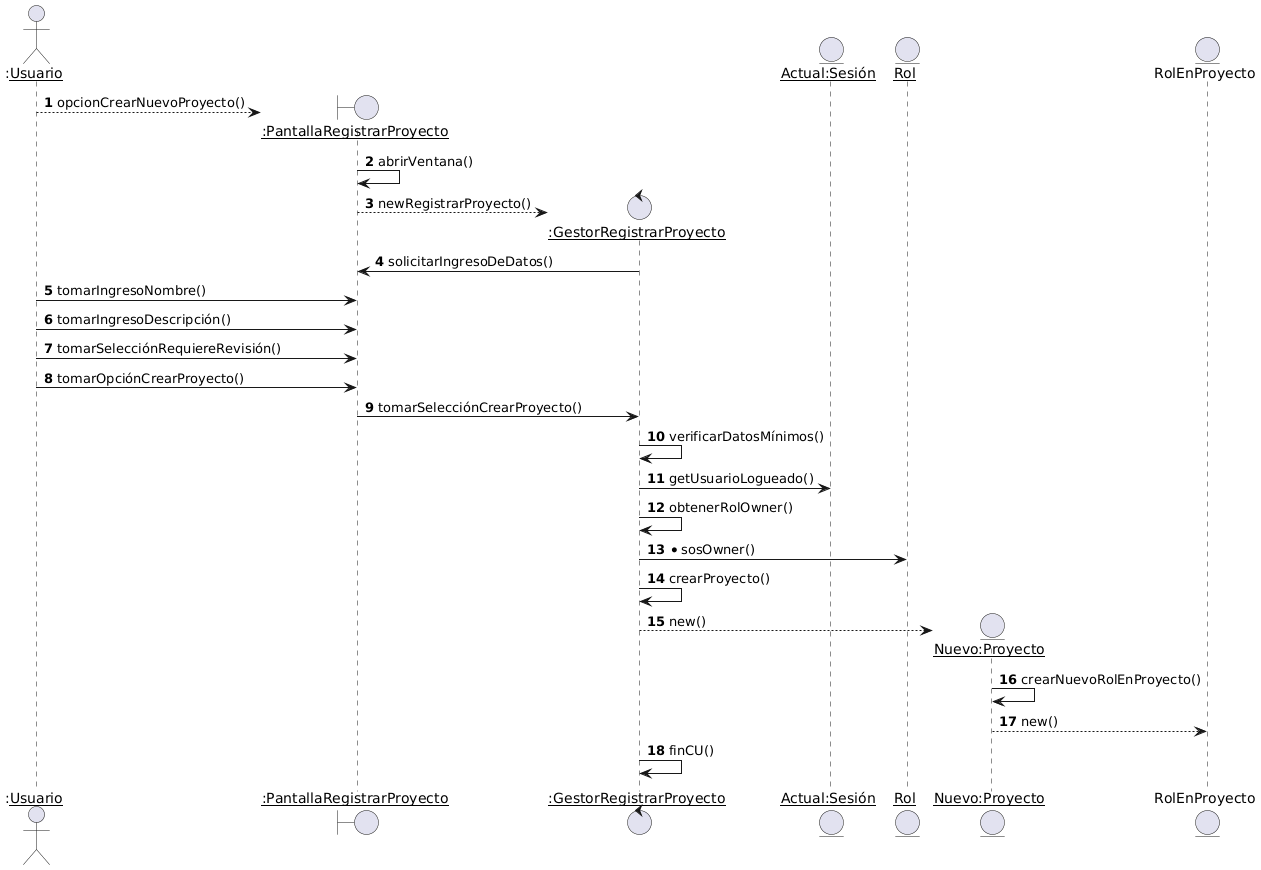

The diagram above was rendered by PlantUML. Its source (embedded in the PNG):
@startuml
' CU 07 Crear Proyecto
skinparam roundcorner 20
skinparam maxmessagesize 60
autonumber
Actor ":__Usuario__" as U
create boundary "__:PantallaRegistrarProyecto__" as PRP
U --> PRP : opcionCrearNuevoProyecto()
PRP -> PRP : abrirVentana()
create control "__:GestorRegistrarProyecto__" as GRP
PRP --> GRP : newRegistrarProyecto()
GRP -> PRP : solicitarIngresoDeDatos()
U -> PRP : tomarIngresoNombre()
U -> PRP : tomarIngresoDescripción()
U -> PRP : tomarSelecciónRequiereRevisión()
U -> PRP : tomarOpciónCrearProyecto()
PRP -> GRP : tomarSelecciónCrearProyecto()
GRP -> GRP : verificarDatosMínimos()
entity "__Actual:Sesión__" as ASS
GRP -> ASS : getUsuarioLogueado()
GRP -> GRP: obtenerRolOwner()
entity "__Rol__" as R
GRP -> R: *sosOwner()
GRP -> GRP : crearProyecto()
create entity "__Nuevo:Proyecto__" as NP

GRP --> NP : new()
NP -> NP: crearNuevoRolEnProyecto()
entity "RolEnProyecto" as ReP
NP --> ReP: new()
GRP -> GRP : finCU()
@enduml